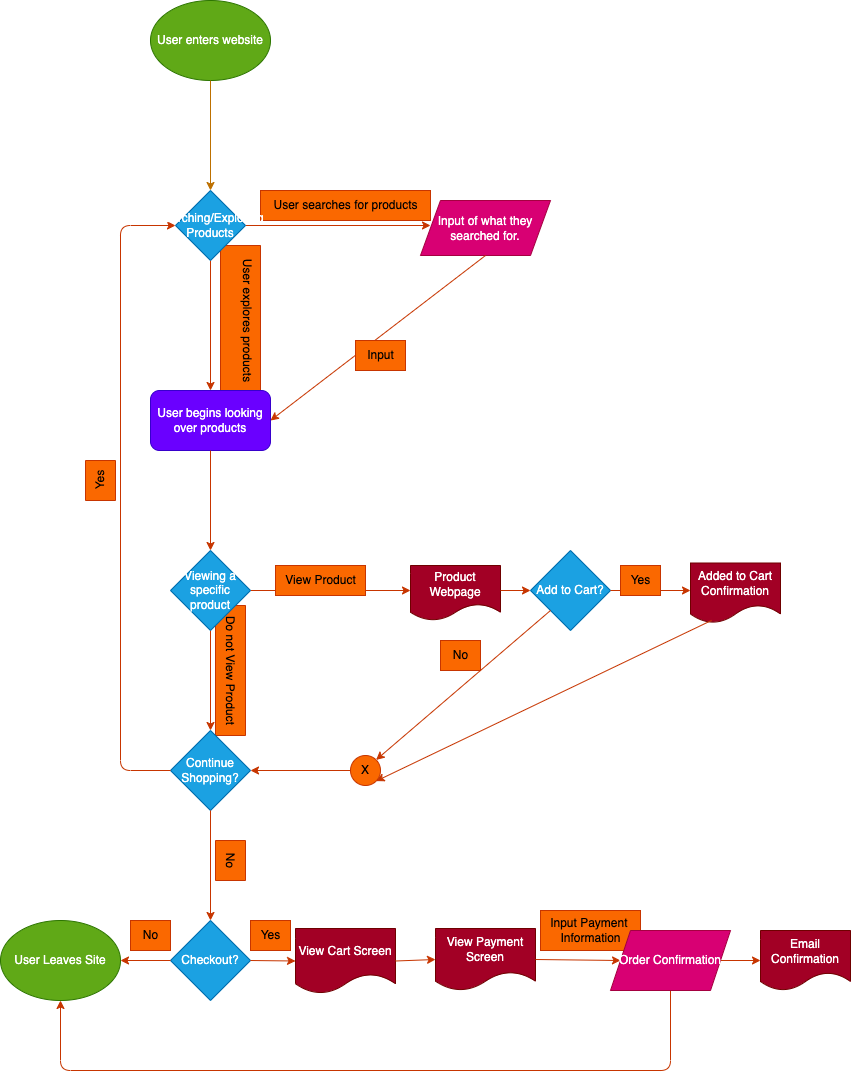

The diagram above was exported from draw.io. Its source (the exported page's mxGraphModel, read from the mxfile embedded in the PNG):
<mxGraphModel dx="853" dy="603" grid="1" gridSize="10" guides="1" tooltips="1" connect="1" arrows="1" fold="1" page="1" pageScale="1" pageWidth="850" pageHeight="1100" math="0" shadow="0">
  <root>
    <mxCell id="0" />
    <mxCell id="1" parent="0" />
    <mxCell id="2" value="User enters website" style="ellipse;whiteSpace=wrap;html=1;fillColor=#60a917;fontColor=#ffffff;strokeColor=#2D7600;" vertex="1" parent="1">
      <mxGeometry x="150" width="120" height="80" as="geometry" />
    </mxCell>
    <mxCell id="5" value="" style="endArrow=classic;html=1;exitX=0.5;exitY=1;exitDx=0;exitDy=0;entryX=0.5;entryY=0;entryDx=0;entryDy=0;fillColor=#f0a30a;strokeColor=#BD7000;" edge="1" parent="1" source="2" target="3">
      <mxGeometry width="50" height="50" relative="1" as="geometry">
        <mxPoint x="330" y="300" as="sourcePoint" />
        <mxPoint x="380" y="250" as="targetPoint" />
      </mxGeometry>
    </mxCell>
    <mxCell id="6" value="" style="endArrow=classic;html=1;exitX=1;exitY=0.5;exitDx=0;exitDy=0;fillColor=#fa6800;strokeColor=#C73500;" edge="1" parent="1" source="3">
      <mxGeometry width="50" height="50" relative="1" as="geometry">
        <mxPoint x="330" y="300" as="sourcePoint" />
        <mxPoint x="430" y="225" as="targetPoint" />
      </mxGeometry>
    </mxCell>
    <mxCell id="9" value="User searches for products" style="text;html=1;align=center;verticalAlign=middle;resizable=0;points=[];autosize=1;strokeColor=#C73500;fillColor=#fa6800;fontColor=#000000;" vertex="1" parent="1">
      <mxGeometry x="260" y="190" width="170" height="30" as="geometry" />
    </mxCell>
    <mxCell id="10" value="Input of what they&lt;br&gt;searched for." style="shape=parallelogram;perimeter=parallelogramPerimeter;whiteSpace=wrap;html=1;fixedSize=1;fillColor=#d80073;fontColor=#ffffff;strokeColor=#A50040;" vertex="1" parent="1">
      <mxGeometry x="420" y="200" width="130" height="55" as="geometry" />
    </mxCell>
    <mxCell id="11" value="" style="endArrow=classic;html=1;exitX=0.5;exitY=1;exitDx=0;exitDy=0;fillColor=#fa6800;strokeColor=#C73500;" edge="1" parent="1" source="3">
      <mxGeometry width="50" height="50" relative="1" as="geometry">
        <mxPoint x="210" y="340" as="sourcePoint" />
        <mxPoint x="210" y="390" as="targetPoint" />
      </mxGeometry>
    </mxCell>
    <mxCell id="15" value="User explores products&lt;br&gt;&lt;br&gt;" style="text;html=1;align=center;verticalAlign=middle;resizable=0;points=[];autosize=1;strokeColor=#C73500;fillColor=#fa6800;rotation=90;fontColor=#000000;" vertex="1" parent="1">
      <mxGeometry x="165" y="300" width="150" height="40" as="geometry" />
    </mxCell>
    <mxCell id="17" value="User begins looking over products" style="rounded=1;whiteSpace=wrap;html=1;fillColor=#6a00ff;fontColor=#ffffff;strokeColor=#3700CC;" vertex="1" parent="1">
      <mxGeometry x="150" y="390" width="120" height="60" as="geometry" />
    </mxCell>
    <mxCell id="18" value="" style="endArrow=classic;html=1;exitX=0.5;exitY=1;exitDx=0;exitDy=0;entryX=1;entryY=0.5;entryDx=0;entryDy=0;fillColor=#fa6800;strokeColor=#C73500;" edge="1" parent="1" source="10" target="17">
      <mxGeometry width="50" height="50" relative="1" as="geometry">
        <mxPoint x="360" y="390" as="sourcePoint" />
        <mxPoint x="410" y="340" as="targetPoint" />
      </mxGeometry>
    </mxCell>
    <mxCell id="19" value="Input&lt;br&gt;" style="text;html=1;align=center;verticalAlign=middle;resizable=0;points=[];autosize=1;strokeColor=#C73500;fillColor=#fa6800;fontColor=#000000;" vertex="1" parent="1">
      <mxGeometry x="355" y="340" width="50" height="30" as="geometry" />
    </mxCell>
    <mxCell id="21" value="" style="endArrow=classic;html=1;exitX=0.5;exitY=1;exitDx=0;exitDy=0;entryX=0.5;entryY=0;entryDx=0;entryDy=0;fillColor=#fa6800;strokeColor=#C73500;" edge="1" parent="1" source="17" target="20">
      <mxGeometry width="50" height="50" relative="1" as="geometry">
        <mxPoint x="360" y="590" as="sourcePoint" />
        <mxPoint x="410" y="540" as="targetPoint" />
      </mxGeometry>
    </mxCell>
    <mxCell id="26" value="" style="endArrow=classic;html=1;exitX=1;exitY=0.5;exitDx=0;exitDy=0;fillColor=#fa6800;strokeColor=#C73500;" edge="1" parent="1" source="20">
      <mxGeometry width="50" height="50" relative="1" as="geometry">
        <mxPoint x="360" y="610" as="sourcePoint" />
        <mxPoint x="410" y="590" as="targetPoint" />
      </mxGeometry>
    </mxCell>
    <mxCell id="27" value="View Product" style="text;html=1;align=center;verticalAlign=middle;resizable=0;points=[];autosize=1;strokeColor=#C73500;fillColor=#fa6800;fontColor=#000000;" vertex="1" parent="1">
      <mxGeometry x="275" y="565" width="90" height="30" as="geometry" />
    </mxCell>
    <mxCell id="28" value="" style="endArrow=classic;html=1;exitX=0.5;exitY=1;exitDx=0;exitDy=0;fillColor=#fa6800;strokeColor=#C73500;" edge="1" parent="1" source="20">
      <mxGeometry width="50" height="50" relative="1" as="geometry">
        <mxPoint x="360" y="610" as="sourcePoint" />
        <mxPoint x="210" y="730" as="targetPoint" />
      </mxGeometry>
    </mxCell>
    <mxCell id="29" value="Do not View Product" style="text;html=1;align=center;verticalAlign=middle;resizable=0;points=[];autosize=1;strokeColor=#C73500;fillColor=#fa6800;rotation=90;fontColor=#000000;" vertex="1" parent="1">
      <mxGeometry x="165" y="655" width="130" height="30" as="geometry" />
    </mxCell>
    <mxCell id="30" value="Add to Cart?" style="rhombus;whiteSpace=wrap;html=1;fillColor=#1ba1e2;fontColor=#ffffff;strokeColor=#006EAF;" vertex="1" parent="1">
      <mxGeometry x="530" y="550" width="80" height="80" as="geometry" />
    </mxCell>
    <mxCell id="31" value="" style="endArrow=classic;html=1;fillColor=#fa6800;strokeColor=#C73500;" edge="1" parent="1">
      <mxGeometry width="50" height="50" relative="1" as="geometry">
        <mxPoint x="610" y="590" as="sourcePoint" />
        <mxPoint x="690" y="590" as="targetPoint" />
      </mxGeometry>
    </mxCell>
    <mxCell id="32" value="Yes" style="text;html=1;align=center;verticalAlign=middle;resizable=0;points=[];autosize=1;strokeColor=#C73500;fillColor=#fa6800;fontColor=#000000;" vertex="1" parent="1">
      <mxGeometry x="620" y="565" width="40" height="30" as="geometry" />
    </mxCell>
    <mxCell id="33" value="Added to Cart Confirmation" style="shape=document;whiteSpace=wrap;html=1;boundedLbl=1;fillColor=#a20025;fontColor=#ffffff;strokeColor=#6F0000;" vertex="1" parent="1">
      <mxGeometry x="690" y="562.5" width="90" height="60" as="geometry" />
    </mxCell>
    <mxCell id="34" value="Product Webpage" style="shape=document;whiteSpace=wrap;html=1;boundedLbl=1;fillColor=#a20025;fontColor=#ffffff;strokeColor=#6F0000;" vertex="1" parent="1">
      <mxGeometry x="410" y="565" width="90" height="55" as="geometry" />
    </mxCell>
    <mxCell id="35" value="" style="endArrow=classic;html=1;entryX=0;entryY=0.5;entryDx=0;entryDy=0;fillColor=#fa6800;strokeColor=#C73500;" edge="1" parent="1" target="30">
      <mxGeometry width="50" height="50" relative="1" as="geometry">
        <mxPoint x="500" y="590" as="sourcePoint" />
        <mxPoint x="550" y="540" as="targetPoint" />
      </mxGeometry>
    </mxCell>
    <mxCell id="36" value="Continue Shopping?" style="rhombus;whiteSpace=wrap;html=1;fillColor=#1ba1e2;fontColor=#ffffff;strokeColor=#006EAF;" vertex="1" parent="1">
      <mxGeometry x="170" y="730" width="80" height="80" as="geometry" />
    </mxCell>
    <mxCell id="37" value="X" style="ellipse;whiteSpace=wrap;html=1;aspect=fixed;fillColor=#fa6800;fontColor=#000000;strokeColor=#C73500;" vertex="1" parent="1">
      <mxGeometry x="350" y="755" width="30" height="30" as="geometry" />
    </mxCell>
    <mxCell id="38" value="" style="endArrow=classic;html=1;entryX=1;entryY=0;entryDx=0;entryDy=0;exitX=0;exitY=1;exitDx=0;exitDy=0;fillColor=#fa6800;strokeColor=#C73500;" edge="1" parent="1" source="30" target="37">
      <mxGeometry width="50" height="50" relative="1" as="geometry">
        <mxPoint x="470" y="685" as="sourcePoint" />
        <mxPoint x="520" y="635" as="targetPoint" />
      </mxGeometry>
    </mxCell>
    <mxCell id="39" value="No&lt;br&gt;" style="text;html=1;align=center;verticalAlign=middle;resizable=0;points=[];autosize=1;strokeColor=#C73500;fillColor=#fa6800;fontColor=#000000;" vertex="1" parent="1">
      <mxGeometry x="440" y="640" width="40" height="30" as="geometry" />
    </mxCell>
    <mxCell id="40" value="" style="endArrow=classic;html=1;exitX=0.235;exitY=0.998;exitDx=0;exitDy=0;exitPerimeter=0;entryX=1;entryY=1;entryDx=0;entryDy=0;fillColor=#fa6800;strokeColor=#C73500;" edge="1" parent="1" target="37">
      <mxGeometry width="50" height="50" relative="1" as="geometry">
        <mxPoint x="711.1499999999996" y="619.8799999999999" as="sourcePoint" />
        <mxPoint x="650" y="685" as="targetPoint" />
      </mxGeometry>
    </mxCell>
    <mxCell id="41" value="" style="endArrow=classic;html=1;exitX=0;exitY=0.5;exitDx=0;exitDy=0;entryX=0;entryY=0.5;entryDx=0;entryDy=0;fillColor=#fa6800;strokeColor=#C73500;" edge="1" parent="1" source="36" target="3">
      <mxGeometry width="50" height="50" relative="1" as="geometry">
        <mxPoint x="80" y="755" as="sourcePoint" />
        <mxPoint x="120" y="220" as="targetPoint" />
        <Array as="points">
          <mxPoint x="120" y="770" />
          <mxPoint x="120" y="225" />
        </Array>
      </mxGeometry>
    </mxCell>
    <mxCell id="43" value="Yes" style="text;html=1;align=center;verticalAlign=middle;resizable=0;points=[];autosize=1;strokeColor=#C73500;fillColor=#fa6800;rotation=270;fontColor=#000000;" vertex="1" parent="1">
      <mxGeometry x="80" y="465" width="40" height="30" as="geometry" />
    </mxCell>
    <mxCell id="44" value="Checkout?" style="rhombus;whiteSpace=wrap;html=1;fillColor=#1ba1e2;fontColor=#ffffff;strokeColor=#006EAF;" vertex="1" parent="1">
      <mxGeometry x="170" y="920" width="80" height="80" as="geometry" />
    </mxCell>
    <mxCell id="45" value="" style="endArrow=classic;html=1;exitX=0.5;exitY=1;exitDx=0;exitDy=0;entryX=0.5;entryY=0;entryDx=0;entryDy=0;fillColor=#fa6800;strokeColor=#C73500;" edge="1" parent="1" source="36" target="44">
      <mxGeometry width="50" height="50" relative="1" as="geometry">
        <mxPoint x="210" y="880" as="sourcePoint" />
        <mxPoint x="260" y="830" as="targetPoint" />
      </mxGeometry>
    </mxCell>
    <mxCell id="46" value="No&lt;br&gt;" style="text;html=1;align=center;verticalAlign=middle;resizable=0;points=[];autosize=1;strokeColor=#C73500;fillColor=#fa6800;rotation=90;fontColor=#000000;" vertex="1" parent="1">
      <mxGeometry x="210" y="845" width="40" height="30" as="geometry" />
    </mxCell>
    <mxCell id="47" value="" style="endArrow=classic;html=1;entryX=1;entryY=0.5;entryDx=0;entryDy=0;exitX=0;exitY=0.5;exitDx=0;exitDy=0;fillColor=#fa6800;strokeColor=#C73500;" edge="1" parent="1" source="37" target="36">
      <mxGeometry width="50" height="50" relative="1" as="geometry">
        <mxPoint x="320" y="850" as="sourcePoint" />
        <mxPoint x="370" y="800" as="targetPoint" />
      </mxGeometry>
    </mxCell>
    <mxCell id="48" value="User Leaves Site" style="ellipse;whiteSpace=wrap;html=1;fillColor=#60a917;fontColor=#ffffff;strokeColor=#2D7600;" vertex="1" parent="1">
      <mxGeometry y="920" width="120" height="80" as="geometry" />
    </mxCell>
    <mxCell id="49" value="" style="endArrow=classic;html=1;exitX=0;exitY=0.5;exitDx=0;exitDy=0;entryX=1;entryY=0.5;entryDx=0;entryDy=0;fillColor=#fa6800;strokeColor=#C73500;" edge="1" parent="1" source="44" target="48">
      <mxGeometry width="50" height="50" relative="1" as="geometry">
        <mxPoint x="290" y="1000" as="sourcePoint" />
        <mxPoint x="340" y="950" as="targetPoint" />
      </mxGeometry>
    </mxCell>
    <mxCell id="50" value="No" style="text;html=1;align=center;verticalAlign=middle;resizable=0;points=[];autosize=1;strokeColor=#C73500;fillColor=#fa6800;fontColor=#000000;" vertex="1" parent="1">
      <mxGeometry x="130" y="920" width="40" height="30" as="geometry" />
    </mxCell>
    <mxCell id="51" value="View Cart Screen" style="shape=document;whiteSpace=wrap;html=1;boundedLbl=1;fillColor=#a20025;fontColor=#ffffff;strokeColor=#6F0000;" vertex="1" parent="1">
      <mxGeometry x="295" y="928" width="100" height="65" as="geometry" />
    </mxCell>
    <mxCell id="52" value="" style="endArrow=classic;html=1;exitX=1;exitY=0.5;exitDx=0;exitDy=0;entryX=0;entryY=0.5;entryDx=0;entryDy=0;fillColor=#fa6800;strokeColor=#C73500;" edge="1" parent="1" source="44" target="51">
      <mxGeometry width="50" height="50" relative="1" as="geometry">
        <mxPoint x="340" y="880" as="sourcePoint" />
        <mxPoint x="390" y="830" as="targetPoint" />
      </mxGeometry>
    </mxCell>
    <mxCell id="53" value="Yes" style="text;html=1;align=center;verticalAlign=middle;resizable=0;points=[];autosize=1;strokeColor=#C73500;fillColor=#fa6800;fontColor=#000000;" vertex="1" parent="1">
      <mxGeometry x="250" y="920" width="40" height="30" as="geometry" />
    </mxCell>
    <mxCell id="54" value="View Payment Screen" style="shape=document;whiteSpace=wrap;html=1;boundedLbl=1;fillColor=#a20025;fontColor=#ffffff;strokeColor=#6F0000;" vertex="1" parent="1">
      <mxGeometry x="435" y="928" width="100" height="62" as="geometry" />
    </mxCell>
    <mxCell id="55" value="" style="endArrow=classic;html=1;exitX=1;exitY=0.5;exitDx=0;exitDy=0;entryX=0;entryY=0.5;entryDx=0;entryDy=0;fillColor=#fa6800;strokeColor=#C73500;" edge="1" parent="1" source="51" target="54">
      <mxGeometry width="50" height="50" relative="1" as="geometry">
        <mxPoint x="330" y="870" as="sourcePoint" />
        <mxPoint x="380" y="820" as="targetPoint" />
      </mxGeometry>
    </mxCell>
    <mxCell id="58" value="" style="endArrow=classic;html=1;exitX=1;exitY=0.5;exitDx=0;exitDy=0;entryX=0;entryY=0.5;entryDx=0;entryDy=0;fillColor=#fa6800;strokeColor=#C73500;" edge="1" parent="1" source="54" target="56">
      <mxGeometry width="50" height="50" relative="1" as="geometry">
        <mxPoint x="600" y="920" as="sourcePoint" />
        <mxPoint x="650" y="870" as="targetPoint" />
      </mxGeometry>
    </mxCell>
    <mxCell id="59" value="Input Payment &lt;br&gt;Information&lt;br&gt;" style="text;html=1;align=center;verticalAlign=middle;resizable=0;points=[];autosize=1;strokeColor=#C73500;fillColor=#fa6800;fontColor=#000000;" vertex="1" parent="1">
      <mxGeometry x="540" y="910" width="100" height="40" as="geometry" />
    </mxCell>
    <mxCell id="61" value="Email Confirmation" style="shape=document;whiteSpace=wrap;html=1;boundedLbl=1;fillColor=#a20025;fontColor=#ffffff;strokeColor=#6F0000;" vertex="1" parent="1">
      <mxGeometry x="760" y="930" width="90" height="60" as="geometry" />
    </mxCell>
    <mxCell id="62" value="" style="endArrow=classic;html=1;exitX=1;exitY=0.5;exitDx=0;exitDy=0;entryX=0;entryY=0.5;entryDx=0;entryDy=0;fillColor=#fa6800;strokeColor=#C73500;" edge="1" parent="1" source="56" target="61">
      <mxGeometry width="50" height="50" relative="1" as="geometry">
        <mxPoint x="650" y="850" as="sourcePoint" />
        <mxPoint x="700" y="800" as="targetPoint" />
      </mxGeometry>
    </mxCell>
    <mxCell id="64" value="" style="endArrow=classic;html=1;exitX=0.5;exitY=1;exitDx=0;exitDy=0;entryX=0.5;entryY=1;entryDx=0;entryDy=0;fillColor=#fa6800;strokeColor=#C73500;" edge="1" parent="1" source="56" target="48">
      <mxGeometry width="50" height="50" relative="1" as="geometry">
        <mxPoint x="610" y="1070" as="sourcePoint" />
        <mxPoint x="50" y="1050" as="targetPoint" />
        <Array as="points">
          <mxPoint x="670" y="1070" />
          <mxPoint x="60" y="1070" />
        </Array>
      </mxGeometry>
    </mxCell>
    <mxCell id="3" value="Searching/Exploring Products" style="rhombus;whiteSpace=wrap;html=1;fillColor=#1ba1e2;fontColor=#ffffff;strokeColor=#006EAF;" vertex="1" parent="1">
      <mxGeometry x="175" y="190" width="70" height="70" as="geometry" />
    </mxCell>
    <mxCell id="56" value="Order Confirmation" style="shape=parallelogram;perimeter=parallelogramPerimeter;whiteSpace=wrap;html=1;fixedSize=1;fillColor=#d80073;fontColor=#ffffff;strokeColor=#A50040;" vertex="1" parent="1">
      <mxGeometry x="610" y="930" width="120" height="60" as="geometry" />
    </mxCell>
    <mxCell id="20" value="Viewing a specific product" style="rhombus;whiteSpace=wrap;html=1;fillColor=#1ba1e2;fontColor=#ffffff;strokeColor=#006EAF;" vertex="1" parent="1">
      <mxGeometry x="170" y="550" width="80" height="80" as="geometry" />
    </mxCell>
  </root>
</mxGraphModel>